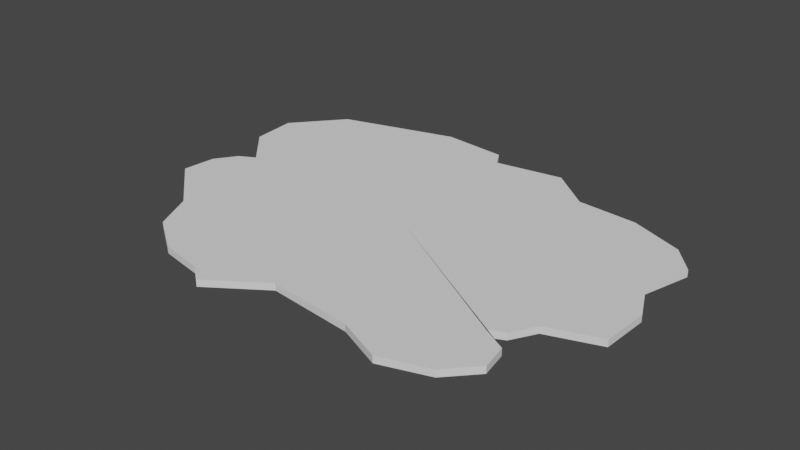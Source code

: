# Source: island_floor.blend  (saved by Blender 3.4.6; exported with 4.5.12 LTS)
import bpy
from mathutils import Matrix  # noqa: F401  (used for matrix-valued properties, if any)

bpy.ops.wm.read_factory_settings(use_empty=True)
scene = bpy.context.scene
scene.name = 'Scene'

# ---- collections
col_collection = bpy.data.collections.new('Collection'); scene.collection.children.link(col_collection)

# ---- world
world_world = bpy.data.worlds.new('World'); scene.world = world_world
world_world.use_nodes = True; world_world.node_tree.nodes.clear()
_N = world_world.node_tree.nodes; _L = world_world.node_tree.links
n0 = _N.new('ShaderNodeOutputWorld'); n0.name = 'World Output'; n0.location = (300, 300)
n1 = _N.new('ShaderNodeBackground'); n1.name = 'Background'; n1.location = (10, 300)
n1.inputs[0].default_value = (0.05088, 0.05088, 0.05088, 1.0)
_L.new(n1.outputs[0], n0.inputs[0])
n0.is_active_output = True
world_world.color = (0.05088, 0.05088, 0.05088)
world_world.use_sun_shadow = False
world_world.sun_shadow_jitter_overblur = 0.0

# ---- meshes
me_plane = bpy.data.meshes.new('Plane')
me_plane.from_pydata([(-1.212, 0.3254, 0.00799), (-1.198, -0.1972, 0.00799), (-0.8229, -0.647, 0.00799), (-0.6256, -0.7824, 0.00799), (-1.234, 0.5609, 0.00799), (-1.023, 0.8105, 0.00799), (-0.4309, 0.9747, 0.00799), (-0.04905, 0.8539, 0.00799), (0.2964, 0.9069, 0.00799), (0.5073, 0.7342, 0.00799), (1.082, 0.6001, 0.00799), (1.131, 0.2265, 0.00799), (0.964, -0.2923, 0.00799), (0.6065, -0.8505, 0.00799), (0.3858, -0.7559, 0.00799), (-0.04182, -0.7092, 0.00799), (-0.9199, -0.4439, 0.00799), (-0.3124, -0.8945, 0.00799), (0.8386, -0.7742, 0.00799), (0.9648, -0.639, 0.00799), (0.8969, -0.4101, 0.00799), (1.213, -0.2065, 0.00799), (1.197, 0.4658, 0.00799), (0.8137, 0.7092, 0.00799), (-1.027, 0.1232, 0.00799), (-1.183, -0.02876, 0.00799), (-0.09831, 0.9404, 0.00799), (0.8226, -0.4445, 0.00799), (0.9413, -0.5094, 0.00799), (1.223, 0.03034, 0.00799), (-1.109, 0.07991, 0.00799), (-0.4016, -0.8251, 0.00799), (-0.001047, 0.05053, -0.02644), (-0.4016, -0.8251, -0.02644), (-1.109, 0.07991, -0.02644), (1.223, 0.03034, -0.02644), (0.9413, -0.5094, -0.02644), (0.8226, -0.4445, -0.02644), (-0.09831, 0.9404, -0.02644), (-1.183, -0.02876, -0.02644), (-1.027, 0.1232, -0.02644), (0.8137, 0.7092, -0.02644), (1.197, 0.4658, -0.02644), (1.213, -0.2065, -0.02644), (0.8969, -0.4101, -0.02644), (0.9648, -0.639, -0.02644), (0.8386, -0.7742, -0.02644), (-0.3124, -0.8945, -0.02644), (-0.9199, -0.4439, -0.02644), (-0.04182, -0.7092, -0.02644), (0.3858, -0.7559, -0.02644), (0.6065, -0.8505, -0.02644), (0.964, -0.2923, -0.02644), (1.131, 0.2265, -0.02644), (1.082, 0.6001, -0.02644), (0.5073, 0.7342, -0.02644), (0.2964, 0.9069, -0.02644), (-0.04905, 0.8539, -0.02644), (-0.4309, 0.9747, -0.02644), (-1.023, 0.8105, -0.02644), (-1.234, 0.5609, -0.02644), (-0.6256, -0.7824, -0.02644), (-0.8229, -0.647, -0.02644), (-1.198, -0.1972, -0.02644), (-1.212, 0.3254, -0.02644), (-0.001047, 0.05053, 0.00799)], [], [(10, 54, 41, 23), (29, 35, 53, 11), (11, 53, 42, 22), (17, 47, 49, 15), (12, 52, 43, 21), (24, 40, 34, 30), (1, 63, 48, 16), (4, 60, 64, 0), (30, 34, 39, 25), (19, 45, 36, 28), (13, 51, 46, 18), (25, 39, 63, 1), (15, 49, 50, 14), (31, 33, 47, 17), (2, 62, 61, 3), (5, 59, 60, 4), (23, 41, 55, 9), (3, 61, 33, 31), (6, 58, 59, 5), (28, 36, 37, 27), (7, 57, 38, 26), (21, 43, 35, 29), (8, 56, 57, 7), (20, 44, 52, 12), (9, 55, 56, 8), (16, 48, 62, 2), (22, 42, 54, 10), (18, 46, 45, 19), (53, 32, 42), (56, 32, 57), (26, 38, 58, 6), (63, 32, 48), (34, 32, 39), (50, 32, 51), (43, 32, 35), (47, 32, 49), (33, 32, 47), (61, 32, 33), (62, 32, 61), (49, 32, 50), (48, 32, 62), (51, 32, 46), (44, 32, 52), (60, 32, 64), (41, 32, 55), (57, 32, 38), (37, 32, 44), (59, 32, 60), (45, 32, 36), (54, 32, 41), (40, 32, 34), (39, 32, 63), (36, 32, 37), (27, 37, 44, 20), (0, 64, 40, 24), (35, 32, 53), (14, 50, 51, 13), (55, 32, 56), (64, 32, 40), (58, 32, 59), (38, 32, 58), (52, 32, 43), (46, 32, 45), (42, 32, 54), (4, 0, 65), (5, 4, 65), (6, 5, 65), (26, 6, 65), (7, 26, 65), (8, 7, 65), (9, 8, 65), (23, 9, 65), (10, 23, 65), (22, 10, 65), (11, 22, 65), (29, 11, 65), (21, 29, 65), (12, 21, 65), (20, 12, 65), (27, 20, 65), (28, 27, 65), (19, 28, 65), (18, 19, 65), (13, 18, 65), (14, 13, 65), (15, 14, 65), (17, 15, 65), (31, 17, 65), (3, 31, 65), (2, 3, 65), (16, 2, 65), (1, 16, 65), (25, 1, 65), (30, 25, 65), (24, 30, 65), (0, 24, 65)])
_uv = me_plane.uv_layers.new(name='UVMap')
_uv.uv.foreach_set('vector', [0.0, 0.0, 0.0, 0.0, 0.0, 0.0, 0.0, 0.0, 0.0, 0.0, 0.0, 0.0, 0.0, 0.0, 0.0, 0.0, 0.0, 0.0, 0.0, 0.0, 0.0, 0.0, 0.0, 0.0, 0.0, 0.0, 0.0, 0.0, 0.0, 0.0, 0.0, 0.0, 0.0, 0.0, 0.0, 0.0, 0.0, 0.0, 0.0, 0.0, 0.0, 0.0, 0.0, 0.0, 0.0, 0.0, 0.0, 0.0, 0.0, 0.0, 0.0, 0.0, 0.0, 0.0, 0.0, 0.0, 0.0, 0.0, 0.0, 0.0, 0.0, 0.0, 0.0, 0.0, 0.0, 0.0, 0.0, 0.0, 0.0, 0.0, 0.0, 0.0, 0.0, 0.0, 0.0, 0.0, 0.0, 0.0, 0.0, 0.0, 0.0, 0.0, 0.0, 0.0, 0.0, 0.0, 0.0, 0.0, 0.0, 0.0, 0.0, 0.0, 0.0, 0.0, 0.0, 0.0, 0.0, 0.0, 0.0, 0.0, 0.0, 0.0, 0.0, 0.0, 0.0, 0.0, 0.0, 0.0, 0.0, 0.0, 0.0, 0.0, 0.0, 0.0, 0.0, 0.0, 0.0, 0.0, 0.0, 0.0, 0.0, 0.0, 0.0, 0.0, 0.0, 0.0, 0.0, 0.0, 0.0, 0.0, 0.0, 0.0, 0.0, 0.0, 0.0, 0.0, 0.0, 0.0, 0.0, 0.0, 0.0, 0.0, 0.0, 0.0, 0.0, 0.0, 0.0, 0.0, 0.0, 0.0, 0.0, 0.0, 0.0, 0.0, 0.0, 0.0, 0.0, 0.0, 0.0, 0.0, 0.0, 0.0, 0.0, 0.0, 0.0, 0.0, 0.0, 0.0, 0.0, 0.0, 0.0, 0.0, 0.0, 0.0, 0.0, 0.0, 0.0, 0.0, 0.0, 0.0, 0.0, 0.0, 0.0, 0.0, 0.0, 0.0, 0.0, 0.0, 0.0, 0.0, 0.0, 0.0, 0.0, 0.0, 0.0, 0.0, 0.0, 0.0, 0.0, 0.0, 0.0, 0.0, 0.0, 0.0, 0.0, 0.0, 0.0, 0.0, 0.0, 0.0, 0.0, 0.0, 0.0, 0.0, 0.0, 0.0, 0.0, 0.0, 0.0, 0.0, 0.0, 0.0, 0.0, 0.0, 0.0, 0.0, 0.0, 0.0, 0.0, 0.0, 0.0, 0.0, 0.0, 0.0, 0.0, 0.0, 0.0, 0.0, 0.0, 0.0, 0.0, 0.0, 0.0, 0.0, 0.0, 0.0, 0.0, 0.0, 0.0, 0.0, 0.0, 0.0, 0.0, 0.0, 0.0, 0.0, 0.0, 0.0, 0.0, 0.0, 0.0, 0.0, 0.0, 0.0, 0.0, 0.0, 0.0, 0.0, 0.0, 0.0, 0.0, 0.0, 0.0, 0.0, 0.0, 0.0, 0.0, 0.0, 0.0, 0.0, 0.0, 0.0, 0.0, 0.0, 0.0, 0.0, 0.0, 0.0, 0.0, 0.0, 0.0, 0.0, 0.0, 0.0, 0.0, 0.0, 0.0, 0.0, 0.0, 0.0, 0.0, 0.0, 0.0, 0.0, 0.0, 0.0, 0.0, 0.0, 0.0, 0.0, 0.0, 0.0, 0.0, 0.0, 0.0, 0.0, 0.0, 0.0, 0.0, 0.0, 0.0, 0.0, 0.0, 0.0, 0.0, 0.0, 0.0, 0.0, 0.0, 0.0, 0.0, 0.0, 0.0, 0.0, 0.0, 0.0, 0.0, 0.0, 0.0, 0.0, 0.0, 0.0, 0.0, 0.0, 0.0, 0.0, 0.0, 0.0, 0.0, 0.0, 0.0, 0.0, 0.0, 0.0, 0.0, 0.0, 0.0, 0.0, 0.0, 0.0, 0.0, 0.0, 0.0, 0.0, 0.0, 0.0, 0.0, 0.0, 0.0, 0.0, 0.0, 0.0, 0.0, 0.0, 0.0, 0.0, 0.0, 0.0, 0.0, 0.0, 0.0, 0.0, 0.0, 0.0, 0.0, 0.0, 0.0, 0.0, 0.0, 0.0, 0.0, 0.0, 0.0, 0.0, 0.0, 0.0, 0.0, 0.0, 0.0, 0.0, 0.0, 0.0, 0.0, 0.0, 0.0, 0.0, 0.0, 0.0, 0.0, 0.0, 0.0, 0.0, 0.0, 0.0, 0.0, 0.0, 0.0, 0.0, 0.0, 0.0, 0.0, 0.0, 0.0, 0.0, 0.0, 0.0, 0.0, 0.0, 0.0, 0.0, 0.0, 0.0, 0.0, 0.0, 0.0, 0.0, 0.0, 0.0, 0.0, 0.0, 0.0, 0.0, 0.0, 0.0, 0.0, 0.0, 0.0, 0.0, 0.0, 0.0, 0.0, 0.0, 0.0, 0.0, 0.0, 0.0, 0.0, 0.0, 0.0, 0.0, 0.0, 0.0, 0.0, 0.0, 0.0, 0.0, 0.0, 0.0, 0.0, 0.0, 0.0, 0.0, 0.0, 0.0, 0.0, 0.0, 0.0, 0.0, 0.0, 0.0, 0.0, 0.0, 0.0, 0.0, 0.0, 0.0, 0.0, 0.0, 0.0, 0.0, 0.0, 0.0, 0.0, 0.0, 0.0, 0.0, 0.0, 0.0, 0.0, 0.0, 0.0, 0.0, 0.0, 0.0, 0.0, 0.0, 0.0, 0.0, 0.0, 0.0, 0.0, 0.0, 0.0, 0.0, 0.0, 0.0, 0.0, 0.0, 0.0, 0.0, 0.0, 0.0, 0.0, 0.0, 0.0, 0.0, 0.0, 0.0, 0.0, 0.0, 0.0, 0.0, 0.0, 0.0, 0.0, 0.0, 0.0, 0.0, 0.0, 0.0, 0.0, 0.0, 0.0, 0.0, 0.0, 0.0, 0.0, 0.0, 0.0, 0.0, 0.0, 0.0, 0.0, 0.0, 0.0, 0.0, 0.0, 0.0, 0.0, 0.0, 0.0, 0.0, 0.0, 0.0, 0.0, 0.0, 0.0, 0.0, 0.0, 0.0, 0.0, 0.0, 0.0, 0.0, 0.0, 0.0, 0.0, 0.0, 0.0, 0.0, 0.0, 0.0, 0.0, 0.0, 0.0, 0.0, 0.0, 0.0, 0.0, 0.0, 0.0, 0.0, 0.0, 0.0, 0.0, 0.0, 0.0, 0.0, 0.0, 0.0, 0.0, 0.0, 0.0, 0.0, 0.0, 0.0, 0.0, 0.0, 0.0, 0.0, 0.0, 0.0, 0.0, 0.0, 0.0, 0.0, 0.0, 0.0, 0.0, 0.0, 0.0, 0.0, 0.0, 0.0, 0.0, 0.0, 0.0, 0.0, 0.0, 0.0, 0.0, 0.0, 0.0, 0.0, 0.0, 0.0, 0.0, 0.0, 0.0, 0.0])
me_plane.update()

# ---- objects
ob_plane = bpy.data.objects.new('Plane', me_plane)

# ---- transforms, parenting, visibility, modifiers, constraints
ob_plane.location = (0.0, 0.0, 0.002161)
ob_plane.scale = (0.9105, 0.9105, 0.9105)

# ---- collection membership
col_collection.objects.link(ob_plane)

# ---- scene / render settings (as saved in the file)
scene.frame_start = 1; scene.frame_end = 250; scene.frame_set(1)
scene.render.engine = 'BLENDER_EEVEE_NEXT'
scene.cycles.sampling_pattern = 'TABULATED_SOBOL'
scene.cycles.use_light_tree = False
scene.view_settings.view_transform = 'Filmic'
bpy.context.view_layer.update()

# ---- added for rendering (the .blend has no active camera and no usable light): camera, sun
cam_auto = bpy.data.cameras.new('AutoCamera')
cam_auto.lens = 50.0
cam_auto.sensor_width = 36.0
cam_auto.clip_end = 1000.0
ob_auto_camera = bpy.data.objects.new('AutoCamera', cam_auto)
scene.collection.objects.link(ob_auto_camera)
ob_auto_camera.location = (2.59625, -3.08503, 2.07477)
ob_auto_camera.rotation_euler = (1.09748, -7.21219e-08, 0.694738)
scene.camera = ob_auto_camera
light_auto_sun = bpy.data.lights.new('AutoSun', 'SUN')
light_auto_sun.energy = 3.0
light_auto_sun.angle = 0.0523599
ob_auto_sun = bpy.data.objects.new('AutoSun', light_auto_sun)
scene.collection.objects.link(ob_auto_sun)
ob_auto_sun.rotation_euler = (0.872665, 0.174533, 0.523599)
bpy.context.view_layer.update()

